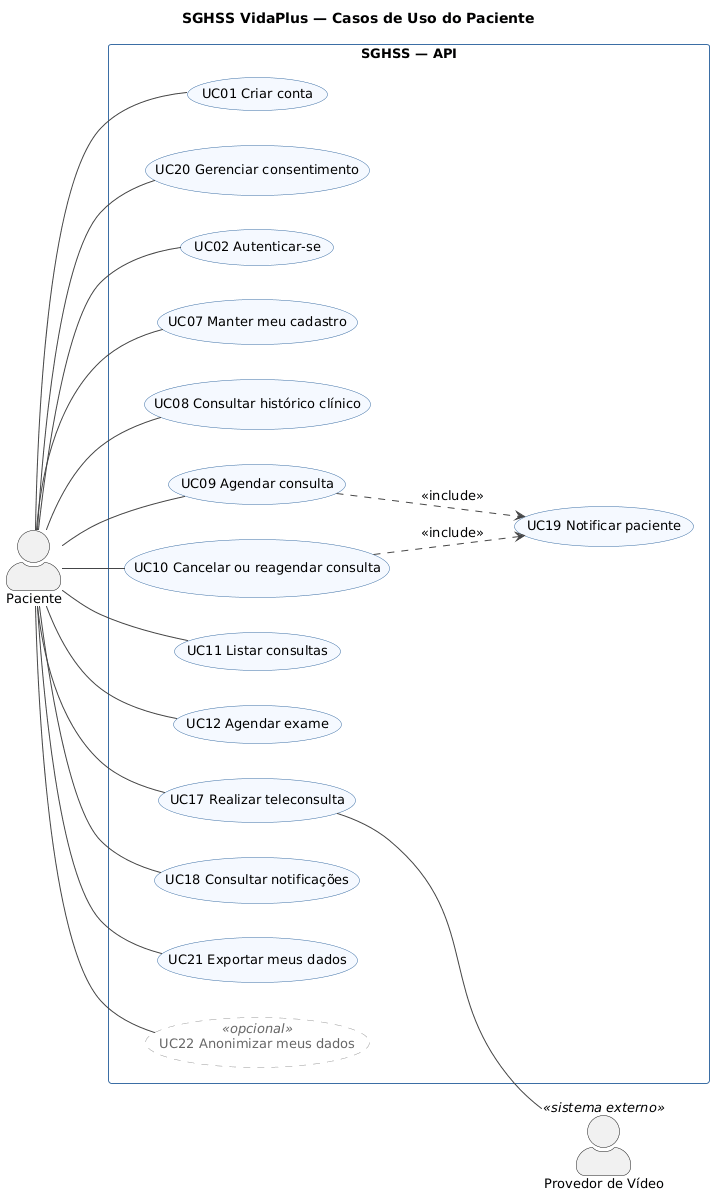

The diagram above was rendered by PlantUML. Its source (embedded in the PNG):
@startuml casos-de-uso-paciente
!include _estilo.iuml
title SGHSS VidaPlus — Casos de Uso do Paciente

actor "Paciente" as Paciente
actor "Provedor de Vídeo" as Provedor <<sistema externo>>

rectangle "SGHSS — API" {
  usecase "UC01 Criar conta" as UC01
  usecase "UC20 Gerenciar consentimento" as UC20
  usecase "UC02 Autenticar-se" as UC02
  usecase "UC07 Manter meu cadastro" as UC07
  usecase "UC08 Consultar histórico clínico" as UC08
  usecase "UC09 Agendar consulta" as UC09
  usecase "UC10 Cancelar ou reagendar consulta" as UC10
  usecase "UC19 Notificar paciente" as UC19
  usecase "UC11 Listar consultas" as UC11
  usecase "UC12 Agendar exame" as UC12
  usecase "UC17 Realizar teleconsulta" as UC17
  usecase "UC18 Consultar notificações" as UC18
  usecase "UC21 Exportar meus dados" as UC21
  usecase "UC22 Anonimizar meus dados" <<opcional>> as UC22
}

Paciente -- UC22
Paciente -- UC21
Paciente -- UC18
Paciente -- UC17
Paciente -- UC12
Paciente -- UC11
Paciente -- UC10
Paciente -- UC09
Paciente -- UC08
Paciente -- UC07
Paciente -- UC02
Paciente -- UC20
Paciente -- UC01

UC09 ..> UC19 : <<include>>
UC10 ..> UC19 : <<include>>

UC17 -- Provedor
@enduml